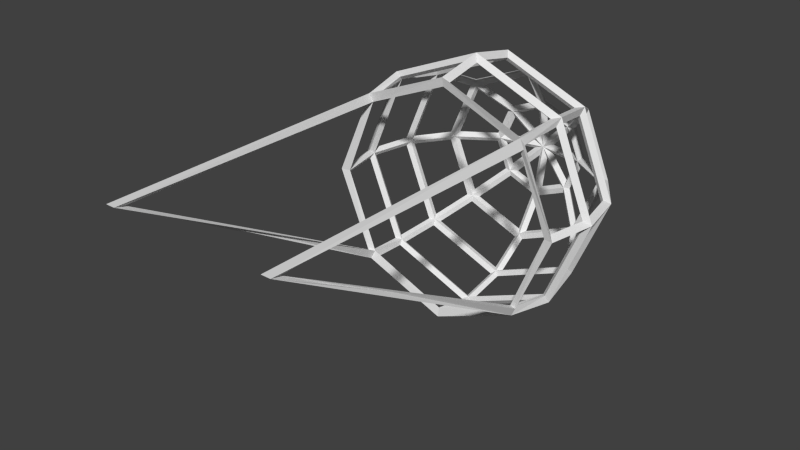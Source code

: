 # Source: fishnet.blend  (saved by Blender 2.70.0; exported with 4.5.12 LTS)
import bpy
from mathutils import Matrix  # noqa: F401  (used for matrix-valued properties, if any)

bpy.ops.wm.read_factory_settings(use_empty=True)
scene = bpy.context.scene
scene.name = 'Scene'

# ---- collections
col_collection_1 = bpy.data.collections.new('Collection 1'); scene.collection.children.link(col_collection_1)

# ---- materials (node trees are filled in below, after node groups)
mat_material = bpy.data.materials.new('Material')
mat_material.alpha_threshold = 0.0
mat_material.use_transparent_shadow = False
mat_material.roughness = 0.5
mat_material.line_color = (0.0, 0.0, 0.0, 1.0)

# ---- material node trees

# ---- world
world_world = bpy.data.worlds.new('World'); scene.world = world_world
world_world.color = (0.05088, 0.05088, 0.05088)
world_world.use_sun_shadow = False
world_world.sun_shadow_jitter_overblur = 0.0
world_world.cycles.sampling_method = 'MANUAL'
world_world.cycles.sample_map_resolution = 256

# ---- meshes
me_cube = bpy.data.meshes.new('Cube')
me_cube.from_pydata([(-1.493e-07, -0.1239, 0.293), (-1.493e-07, -0.1287, 0.3168), (-1.395e-07, 4.523e-08, 0.3178), (-1.395e-07, 4.523e-08, 0.3421), (-1.493e-07, 0.1218, 0.2936), (-1.493e-07, 0.1307, 0.3162), (-1.493e-07, 0.225, 0.2245), (-1.493e-07, 0.2417, 0.2422), (-1.444e-07, 0.2939, 0.1212), (-1.444e-07, 0.3159, 0.1314), (0.2127, -0.1231, 0.2042), (0.2185, -0.1295, 0.2269), (0.2248, 2.556e-08, 0.2248), (0.2419, 2.556e-08, 0.2419), (0.2076, 0.1218, 0.2076), (0.2236, 0.1307, 0.2236), (0.1587, 0.225, 0.1587), (0.1713, 0.2417, 0.1713), (0.08567, 0.2939, 0.08567), (0.09293, 0.3159, 0.09293), (0.293, -0.1239, 4.07e-08), (0.3168, -0.1287, 4.07e-08), (0.3178, 1.658e-08, 1.835e-08), (0.3421, 1.658e-08, 1.835e-08), (0.2936, 0.1218, 2.103e-08), (0.3162, 0.1307, 2.103e-08), (0.2245, 0.225, -8.473e-09), (0.2422, 0.2417, -8.473e-09), (0.1212, 0.2939, -8.473e-09), (0.1314, 0.3159, -8.473e-09), (-1.452e-07, 0.3179, -8.473e-09), (-1.452e-07, 0.3422, -8.473e-09), (0.2112, -0.1232, -0.2047), (0.22, -0.1294, -0.2265), (0.2248, 5.889e-09, -0.2248), (0.2419, 5.889e-09, -0.2419), (0.2076, 0.1218, -0.2076), (0.2236, 0.1307, -0.2236), (0.1587, 0.225, -0.1587), (0.1713, 0.2417, -0.1713), (0.08567, 0.2939, -0.08567), (0.09293, 0.3159, -0.09293), (-1.296e-07, -0.1239, -0.293), (-1.296e-07, -0.1287, -0.3168), (-1.493e-07, -1.378e-08, -0.3178), (-1.493e-07, -1.378e-08, -0.3421), (-1.296e-07, 0.1218, -0.2936), (-1.296e-07, 0.1307, -0.3162), (-1.493e-07, 0.225, -0.2245), (-1.493e-07, 0.2417, -0.2422), (-1.493e-07, 0.2939, -0.1212), (-1.493e-07, 0.3159, -0.1314), (0.2277, -0.8963, 0.2145), (0.2034, -0.8963, 0.2145), (-0.01184, 0.2405, 0.2178), (-0.01184, 0.2978, 0.132), (-0.01149, 0.1366, 0.2932), (-0.01149, 0.223, 0.2355), (-0.01126, 0.01195, 0.323), (-0.01126, 0.1143, 0.3026), (-0.01126, -0.1143, 0.3026), (-0.01126, -0.01195, 0.323), (0.01184, 0.2978, 0.132), (0.01184, 0.2405, 0.2178), (0.1456, 0.2405, 0.1624), (0.08499, 0.2978, 0.1017), (0.01149, 0.223, 0.2355), (0.01149, 0.1366, 0.2932), (0.1992, 0.1366, 0.2155), (0.1584, 0.223, 0.1746), (0.01126, 0.1143, 0.3026), (0.01126, 0.01195, 0.323), (0.2204, 0.01195, 0.2363), (0.206, 0.1143, 0.2219), (0.01126, -0.01195, 0.323), (0.01126, -0.1143, 0.3026), (0.206, -0.1143, 0.2219), (0.2204, -0.01195, 0.2363), (0.1017, 0.2978, 0.08499), (0.1624, 0.2405, 0.1456), (0.2178, 0.2405, 0.01184), (0.132, 0.2978, 0.01184), (0.1746, 0.223, 0.1584), (0.2155, 0.1366, 0.1992), (0.2932, 0.1366, 0.01149), (0.2355, 0.223, 0.01149), (0.2219, 0.1143, 0.206), (0.2363, 0.01195, 0.2204), (0.323, 0.01195, 0.01126), (0.3026, 0.1143, 0.01126), (0.2363, -0.01195, 0.2204), (0.2219, -0.1143, 0.206), (0.3026, -0.1143, 0.01126), (0.323, -0.01195, 0.01126), (0.132, 0.2978, -0.01184), (0.2178, 0.2405, -0.01184), (0.1624, 0.2405, -0.1456), (0.1017, 0.2978, -0.08499), (0.2355, 0.223, -0.01149), (0.2932, 0.1366, -0.01149), (0.2155, 0.1366, -0.1992), (0.1746, 0.223, -0.1584), (0.3026, 0.1143, -0.01126), (0.323, 0.01195, -0.01126), (0.2363, 0.01195, -0.2204), (0.2219, 0.1143, -0.206), (0.323, -0.01195, -0.01126), (0.3026, -0.1143, -0.01126), (0.2219, -0.1143, -0.206), (0.2363, -0.01195, -0.2204), (0.08499, 0.2978, -0.1017), (0.1456, 0.2405, -0.1624), (0.01184, 0.2405, -0.2178), (0.01184, 0.2978, -0.132), (0.1584, 0.223, -0.1746), (0.1992, 0.1366, -0.2155), (0.01149, 0.1366, -0.2932), (0.01149, 0.223, -0.2355), (0.206, 0.1143, -0.2219), (0.2204, 0.01195, -0.2363), (0.01126, 0.01195, -0.323), (0.01126, 0.1143, -0.3026), (0.2204, -0.01195, -0.2363), (0.206, -0.1143, -0.2219), (0.01126, -0.1143, -0.3026), (0.01126, -0.01195, -0.323), (-0.01184, 0.2978, -0.132), (-0.01184, 0.2405, -0.2178), (-0.01149, 0.223, -0.2355), (-0.01149, 0.1366, -0.2932), (-0.01126, 0.1143, -0.3026), (-0.01126, 0.01195, -0.323), (-0.01126, -0.01195, -0.323), (-0.01126, -0.1143, -0.3026), (-0.02924, 0.3232, 0.01211), (-0.01211, 0.3232, 0.02924), (-0.01211, 0.3074, 0.1084), (0.01211, 0.3232, 0.02924), (0.01211, 0.3074, 0.1084), (0.0681, 0.3074, 0.08522), (0.02924, 0.3232, 0.01211), (0.08522, 0.3074, 0.0681), (0.1084, 0.3074, 0.01211), (0.02924, 0.3232, -0.01211), (0.1084, 0.3074, -0.01211), (0.08522, 0.3074, -0.0681), (0.01211, 0.3232, -0.02924), (0.0681, 0.3074, -0.08522), (0.01211, 0.3074, -0.1084), (-0.01211, 0.3232, -0.02924), (-0.01211, 0.3074, -0.1084), (-0.02924, 0.3232, -0.01211), (0.2156, -0.8625, 0.2024), (0.2293, -0.1294, 0.2019), (0.2295, -0.1293, -0.2042)], [(30, 134), (134, 31), (30, 151), (151, 31), (33, 152), (154, 52)], [(54, 55, 8, 6), (55, 54, 7, 9), (56, 57, 6, 4), (57, 56, 5, 7), (58, 59, 4, 2), (59, 58, 3, 5), (60, 61, 2, 0), (61, 60, 1, 3), (62, 63, 6, 8), (63, 62, 9, 7), (63, 64, 16, 6), (64, 63, 7, 17), (64, 65, 18, 16), (65, 64, 17, 19), (65, 62, 8, 18), (62, 65, 19, 9), (66, 67, 4, 6), (67, 66, 7, 5), (67, 68, 14, 4), (68, 67, 5, 15), (68, 69, 16, 14), (69, 68, 15, 17), (69, 66, 6, 16), (66, 69, 17, 7), (70, 71, 2, 4), (71, 70, 5, 3), (71, 72, 12, 2), (72, 71, 3, 13), (72, 73, 14, 12), (73, 72, 13, 15), (73, 70, 4, 14), (70, 73, 15, 5), (74, 75, 0, 2), (75, 74, 3, 1), (75, 76, 10, 0), (76, 75, 1, 11), (76, 77, 12, 10), (77, 76, 11, 13), (77, 74, 2, 12), (74, 77, 13, 3), (78, 79, 16, 18), (79, 78, 19, 17), (79, 80, 26, 16), (80, 79, 17, 27), (80, 81, 28, 26), (81, 80, 27, 29), (81, 78, 18, 28), (78, 81, 29, 19), (82, 83, 14, 16), (83, 82, 17, 15), (83, 84, 24, 14), (84, 83, 15, 25), (84, 85, 26, 24), (85, 84, 25, 27), (85, 82, 16, 26), (82, 85, 27, 17), (86, 87, 12, 14), (87, 86, 15, 13), (87, 88, 22, 12), (88, 87, 13, 23), (88, 89, 24, 22), (89, 88, 23, 25), (89, 86, 14, 24), (86, 89, 25, 15), (90, 91, 10, 12), (91, 90, 13, 11), (91, 92, 20, 10), (11, 153, 91), (92, 93, 22, 20), (93, 92, 21, 23), (93, 90, 12, 22), (90, 93, 23, 13), (94, 95, 26, 28), (95, 94, 29, 27), (95, 96, 38, 26), (96, 95, 27, 39), (96, 97, 40, 38), (97, 96, 39, 41), (97, 94, 28, 40), (94, 97, 41, 29), (98, 99, 24, 26), (99, 98, 27, 25), (99, 100, 36, 24), (100, 99, 25, 37), (100, 101, 38, 36), (101, 100, 37, 39), (101, 98, 26, 38), (98, 101, 39, 27), (102, 103, 22, 24), (103, 102, 25, 23), (103, 104, 34, 22), (104, 103, 23, 35), (104, 105, 36, 34), (105, 104, 35, 37), (105, 102, 24, 36), (102, 105, 37, 25), (106, 107, 20, 22), (107, 106, 23, 21), (107, 108, 32, 20), (108, 107, 21, 154, 33), (108, 109, 34, 32), (109, 108, 33, 35), (109, 106, 22, 34), (106, 109, 35, 23), (110, 111, 38, 40), (111, 110, 41, 39), (111, 112, 48, 38), (112, 111, 39, 49), (112, 113, 50, 48), (113, 112, 49, 51), (113, 110, 40, 50), (110, 113, 51, 41), (114, 115, 36, 38), (115, 114, 39, 37), (115, 116, 46, 36), (116, 115, 37, 47), (116, 117, 48, 46), (117, 116, 47, 49), (117, 114, 38, 48), (114, 117, 49, 39), (118, 119, 34, 36), (119, 118, 37, 35), (119, 120, 44, 34), (120, 119, 35, 45), (120, 121, 46, 44), (121, 120, 45, 47), (121, 118, 36, 46), (118, 121, 47, 37), (122, 123, 32, 34), (123, 122, 35, 33), (123, 124, 42, 32), (124, 123, 33, 43), (124, 125, 44, 42), (125, 124, 43, 45), (125, 122, 34, 44), (122, 125, 45, 35), (126, 127, 48, 50), (127, 126, 51, 49), (128, 129, 46, 48), (129, 128, 49, 47), (130, 131, 44, 46), (131, 130, 47, 45), (132, 133, 42, 44), (133, 132, 45, 43), (136, 135, 30, 8), (135, 136, 9, 31), (137, 138, 8, 30), (138, 137, 31, 9), (138, 139, 18, 8), (139, 138, 9, 19), (139, 137, 30, 18), (137, 139, 19, 31), (140, 141, 18, 30), (141, 140, 31, 19), (141, 142, 28, 18), (142, 141, 19, 29), (142, 140, 30, 28), (140, 142, 29, 31), (143, 144, 28, 30), (144, 143, 31, 29), (144, 145, 40, 28), (145, 144, 29, 41), (145, 143, 30, 40), (143, 145, 41, 31), (146, 147, 40, 30), (147, 146, 31, 41), (147, 148, 50, 40), (148, 147, 41, 51), (148, 146, 30, 50), (146, 148, 51, 31), (149, 150, 50, 30), (150, 149, 31, 51), (152, 154, 32, 53), (154, 152, 52, 33), (52, 153, 11, 53), (52, 152, 10, 153), (91, 153, 21, 92), (32, 33, 52, 53), (53, 11, 10, 152), (10, 11, 1, 0), (10, 20, 21, 153), (108, 154, 33), (20, 32, 154, 21), (42, 43, 33, 32)])
me_cube.materials.append(mat_material)
me_cube.use_remesh_preserve_volume = False
me_cube.use_remesh_preserve_attributes = False
me_cube.use_mirror_vertex_groups = False
me_cube.update()
arm_armature = bpy.data.armatures.new('Armature')  # bones are not reproduced

# ---- objects
ob_armature = bpy.data.objects.new('Armature', arm_armature)
ob_fishnet = bpy.data.objects.new('Fishnet', me_cube)

# ---- transforms, parenting, visibility, modifiers, constraints
ob_armature.location = (0.0, 0.0, 0.0)
ob_armature.lineart.crease_threshold = 0.0
ob_fishnet.parent = ob_armature
ob_fishnet.location = (0.0, 0.0, 0.0)
ob_fishnet.lock_rotations_4d = False
ob_fishnet.empty_display_type = 'ARROWS'
ob_fishnet.lineart.crease_threshold = 0.0
_vg = ob_fishnet.vertex_groups.new(name='Base')
for _i, _w in zip([0, 1, 2, 3, 4, 5, 6, 7, 8, 9, 10, 11, 12, 13, 14, 15, 16, 17, 18, 19, 20, 21, 22, 23, 24, 25, 26, 27, 28, 29, 30, 31, 32, 33, 34, 35, 36, 37, 38, 39, 40, 41, 42, 43, 44, 45, 46, 47, 48, 49, 50, 51, 52, 53, 54, 55, 56, 57, 58, 59, 60, 61, 62, 63, 64, 65, 66, 67, 68, 69, 70, 71, 72, 73, 74, 75, 76, 77, 78, 79, 80, 81, 82, 83, 84, 85, 86, 87, 88, 89, 90, 91, 92, 93, 94, 95, 96, 97, 98, 99, 100, 101, 102, 103, 104, 105, 106, 107, 108, 109, 110, 111, 112, 113, 114, 115, 116, 117, 118, 119, 120, 121, 122, 123, 124, 125, 126, 127, 128, 129, 130, 131, 132, 133, 134, 135, 136, 137, 138, 139, 140, 141, 142, 143, 144, 145, 146, 147, 148, 149, 150, 151, 152, 153, 154], [0.949, 0.9454, 0.9919, 0.9917, 0.9995, 0.9996, 1.0, 1.0, 1.0, 1.0, 0.9517, 0.9477, 0.9924, 0.9923, 0.9996, 0.9997, 1.0, 1.0, 1.0, 1.0, 0.9565, 0.9541, 0.9937, 0.9937, 0.9997, 0.9998, 1.0, 1.0, 1.0, 1.0, 1.0, 1.0, 0.9621, 0.9599, 0.9948, 0.9949, 0.9998, 0.9998, 1.0, 1.0, 1.0, 1.0, 0.9639, 0.9624, 0.9953, 0.9954, 0.9998, 0.9999, 1.0, 1.0, 1.0, 1.0, 0.08091, 0.08091, 1.0, 1.0, 0.9997, 1.0, 0.9935, 0.9994, 0.9539, 0.9899, 1.0, 1.0, 1.0, 1.0, 1.0, 0.9997, 0.9997, 1.0, 0.9994, 0.9935, 0.9939, 0.9995, 0.9899, 0.9539, 0.9558, 0.9905, 1.0, 1.0, 1.0, 1.0, 1.0, 0.9997, 0.9998, 1.0, 0.9995, 0.994, 0.995, 0.9996, 0.9906, 0.9562, 0.961, 0.992, 1.0, 1.0, 1.0, 1.0, 1.0, 0.9998, 0.9999, 1.0, 0.9996, 0.9951, 0.9959, 0.9997, 0.9921, 0.9615, 0.966, 0.9934, 1.0, 1.0, 1.0, 1.0, 1.0, 0.9999, 0.9999, 1.0, 0.9997, 0.996, 0.9963, 0.9997, 0.9935, 0.9663, 0.9681, 0.994, 1.0, 1.0, 1.0, 0.9999, 0.9997, 0.9963, 0.994, 0.9681, 1.0, 1.0, 1.0, 1.0, 1.0, 1.0, 1.0, 1.0, 1.0, 1.0, 1.0, 1.0, 1.0, 1.0, 1.0, 1.0, 1.0, 1.0, 0.1007, 0.9484, 0.9594]): _vg.add([_i], _w, 'REPLACE')
_vg = ob_fishnet.vertex_groups.new(name='Anchor')
for _i, _w in zip([0, 1, 2, 3, 4, 5, 6, 7, 8, 9, 10, 11, 12, 13, 14, 15, 16, 17, 18, 19, 20, 21, 22, 23, 24, 25, 26, 27, 28, 29, 30, 31, 32, 33, 34, 35, 36, 37, 38, 39, 40, 41, 42, 43, 44, 45, 46, 47, 48, 49, 50, 51, 52, 53, 54, 55, 56, 57, 58, 59, 60, 61, 62, 63, 64, 65, 66, 67, 68, 69, 70, 71, 72, 73, 74, 75, 76, 77, 78, 79, 80, 81, 82, 83, 84, 85, 86, 87, 88, 89, 90, 91, 92, 93, 94, 95, 96, 97, 98, 99, 100, 101, 102, 103, 104, 105, 106, 107, 108, 109, 110, 111, 112, 113, 114, 115, 116, 117, 118, 119, 120, 121, 122, 123, 124, 125, 126, 127, 128, 129, 130, 131, 132, 133, 134, 135, 136, 137, 138, 139, 140, 141, 142, 143, 144, 145, 146, 147, 148, 149, 150, 151, 152, 153, 154], [0.3439, 0.3512, 0.1903, 0.1905, 0.09422, 0.08903, 0.04305, 0.03705, 0.02148, 0.01657, 0.3419, 0.3517, 0.1898, 0.1899, 0.09393, 0.08872, 0.0429, 0.0369, 0.02143, 0.01652, 0.3414, 0.3485, 0.1885, 0.1885, 0.09322, 0.08796, 0.04256, 0.03657, 0.02131, 0.01641, 0.01602, 0.01165, 0.3387, 0.3476, 0.1873, 0.1872, 0.09252, 0.0872, 0.04222, 0.03623, 0.0212, 0.0163, 0.339, 0.3458, 0.1868, 0.1866, 0.09223, 0.08689, 0.04208, 0.03609, 0.02115, 0.01626, 0.9986, 0.9986, 0.03741, 0.02056, 0.08548, 0.04383, 0.1787, 0.09872, 0.3299, 0.2022, 0.02056, 0.03741, 0.0373, 0.02052, 0.04383, 0.08548, 0.08522, 0.0437, 0.09872, 0.1787, 0.1782, 0.09843, 0.2022, 0.3299, 0.3292, 0.2017, 0.0205, 0.03727, 0.037, 0.0204, 0.04366, 0.08516, 0.08452, 0.04335, 0.09838, 0.1781, 0.1769, 0.09769, 0.2016, 0.3291, 0.3274, 0.2003, 0.02037, 0.03695, 0.03669, 0.02027, 0.0433, 0.08445, 0.08381, 0.04298, 0.09761, 0.1768, 0.1756, 0.09695, 0.2002, 0.3272, 0.3256, 0.199, 0.02025, 0.03665, 0.03654, 0.02021, 0.04295, 0.08375, 0.08349, 0.04282, 0.09689, 0.1756, 0.1751, 0.09662, 0.1989, 0.3254, 0.3248, 0.1984, 0.02021, 0.03654, 0.04282, 0.08349, 0.09662, 0.1751, 0.1984, 0.3248, 0.015, 0.01502, 0.01833, 0.01502, 0.01833, 0.01831, 0.015, 0.01828, 0.01821, 0.01497, 0.01818, 0.01811, 0.01496, 0.01809, 0.01806, 0.01496, 0.01806, 0.01497, 0.9969, 0.3513, 0.3477]): _vg.add([_i], _w, 'REPLACE')
_m = ob_fishnet.modifiers.new('Mirror', 'MIRROR')
_m = ob_fishnet.modifiers.new('Armature', 'ARMATURE')
_m.object = ob_armature

# ---- collection membership
col_collection_1.objects.link(ob_armature)
col_collection_1.objects.link(ob_fishnet)

# ---- scene / render settings (as saved in the file)
scene.frame_start = 1; scene.frame_end = 250; scene.frame_set(1)
scene.render.engine = 'BLENDER_EEVEE_NEXT'
scene.render.resolution_percentage = 50
scene.render.dither_intensity = 0.0
scene.cycles.use_denoising = False
scene.cycles.samples = 10
scene.cycles.sampling_pattern = 'TABULATED_SOBOL'
scene.cycles.light_sampling_threshold = 0.0
scene.cycles.use_adaptive_sampling = False
scene.cycles.use_light_tree = False
scene.cycles.blur_glossy = 0.0
scene.cycles.volume_bounces = 1
scene.cycles.pixel_filter_type = 'GAUSSIAN'
scene.cycles.sample_clamp_indirect = 0.0
scene.view_settings.view_transform = 'Standard'
bpy.context.view_layer.update()

# ---- added for rendering (the .blend has no active camera and no usable light): camera, sun
cam_auto = bpy.data.cameras.new('AutoCamera')
cam_auto.lens = 50.0
cam_auto.sensor_width = 36.0
cam_auto.clip_end = 1000.0
ob_auto_camera = bpy.data.objects.new('AutoCamera', cam_auto)
scene.collection.objects.link(ob_auto_camera)
ob_auto_camera.location = (1.45418, -2.02208, 1.16334)
ob_auto_camera.rotation_euler = (1.09748, -7.21219e-08, 0.694738)
scene.camera = ob_auto_camera
light_auto_sun = bpy.data.lights.new('AutoSun', 'SUN')
light_auto_sun.energy = 3.0
light_auto_sun.angle = 0.0523599
ob_auto_sun = bpy.data.objects.new('AutoSun', light_auto_sun)
scene.collection.objects.link(ob_auto_sun)
ob_auto_sun.rotation_euler = (0.872665, 0.174533, 0.523599)
bpy.context.view_layer.update()
